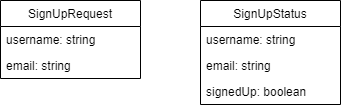

The diagram above was exported from draw.io. Its source (the exported page's mxGraphModel, read from the mxfile embedded in the PNG):
<mxGraphModel dx="782" dy="468" grid="1" gridSize="10" guides="1" tooltips="1" connect="1" arrows="1" fold="1" page="1" pageScale="1" pageWidth="850" pageHeight="1100" math="0" shadow="0">
  <root>
    <mxCell id="0" />
    <mxCell id="1" parent="0" />
    <mxCell id="39fUlnFpJTRE5UlPoRFK-2" value="SignUpRequest" style="swimlane;fontStyle=0;childLayout=stackLayout;horizontal=1;startSize=26;fillColor=none;horizontalStack=0;resizeParent=1;resizeParentMax=0;resizeLast=0;collapsible=1;marginBottom=0;" parent="1" vertex="1">
      <mxGeometry x="80" y="160" width="140" height="78" as="geometry" />
    </mxCell>
    <mxCell id="39fUlnFpJTRE5UlPoRFK-3" value="username: string" style="text;strokeColor=none;fillColor=none;align=left;verticalAlign=top;spacingLeft=4;spacingRight=4;overflow=hidden;rotatable=0;points=[[0,0.5],[1,0.5]];portConstraint=eastwest;" parent="39fUlnFpJTRE5UlPoRFK-2" vertex="1">
      <mxGeometry y="26" width="140" height="26" as="geometry" />
    </mxCell>
    <mxCell id="39fUlnFpJTRE5UlPoRFK-4" value="email: string" style="text;strokeColor=none;fillColor=none;align=left;verticalAlign=top;spacingLeft=4;spacingRight=4;overflow=hidden;rotatable=0;points=[[0,0.5],[1,0.5]];portConstraint=eastwest;" parent="39fUlnFpJTRE5UlPoRFK-2" vertex="1">
      <mxGeometry y="52" width="140" height="26" as="geometry" />
    </mxCell>
    <mxCell id="39fUlnFpJTRE5UlPoRFK-6" value="SignUpStatus" style="swimlane;fontStyle=0;childLayout=stackLayout;horizontal=1;startSize=26;fillColor=none;horizontalStack=0;resizeParent=1;resizeParentMax=0;resizeLast=0;collapsible=1;marginBottom=0;" parent="1" vertex="1">
      <mxGeometry x="280" y="160" width="140" height="104" as="geometry" />
    </mxCell>
    <mxCell id="7pmv6jT0WgM5rd2fy6af-1" value="username: string" style="text;strokeColor=none;fillColor=none;align=left;verticalAlign=top;spacingLeft=4;spacingRight=4;overflow=hidden;rotatable=0;points=[[0,0.5],[1,0.5]];portConstraint=eastwest;" vertex="1" parent="39fUlnFpJTRE5UlPoRFK-6">
      <mxGeometry y="26" width="140" height="26" as="geometry" />
    </mxCell>
    <mxCell id="7pmv6jT0WgM5rd2fy6af-2" value="email: string" style="text;strokeColor=none;fillColor=none;align=left;verticalAlign=top;spacingLeft=4;spacingRight=4;overflow=hidden;rotatable=0;points=[[0,0.5],[1,0.5]];portConstraint=eastwest;" vertex="1" parent="39fUlnFpJTRE5UlPoRFK-6">
      <mxGeometry y="52" width="140" height="26" as="geometry" />
    </mxCell>
    <mxCell id="39fUlnFpJTRE5UlPoRFK-8" value="signedUp: boolean" style="text;strokeColor=none;fillColor=none;align=left;verticalAlign=top;spacingLeft=4;spacingRight=4;overflow=hidden;rotatable=0;points=[[0,0.5],[1,0.5]];portConstraint=eastwest;" parent="39fUlnFpJTRE5UlPoRFK-6" vertex="1">
      <mxGeometry y="78" width="140" height="26" as="geometry" />
    </mxCell>
  </root>
</mxGraphModel>